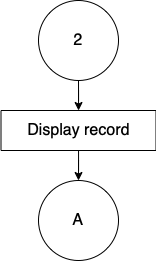

The diagram above was exported from draw.io. Its source (the exported page's mxGraphModel, read from the mxfile embedded in the PNG):
<mxGraphModel dx="901" dy="482" grid="1" gridSize="10" guides="1" tooltips="1" connect="1" arrows="1" fold="1" page="1" pageScale="1" pageWidth="850" pageHeight="1100" math="0" shadow="0">
  <root>
    <mxCell id="WwMXRPDsYwrImQiUKLE5-0" />
    <mxCell id="WwMXRPDsYwrImQiUKLE5-1" parent="WwMXRPDsYwrImQiUKLE5-0" />
    <mxCell id="FGHOFd5njxD9rFRPx1JE-14" value="" style="edgeStyle=orthogonalEdgeStyle;rounded=0;orthogonalLoop=1;jettySize=auto;html=1;fontSize=13;startArrow=none;startFill=0;endArrow=classic;endFill=1;" edge="1" parent="WwMXRPDsYwrImQiUKLE5-1" source="FGHOFd5njxD9rFRPx1JE-1" target="FGHOFd5njxD9rFRPx1JE-4">
      <mxGeometry relative="1" as="geometry" />
    </mxCell>
    <mxCell id="FGHOFd5njxD9rFRPx1JE-1" value="2" style="ellipse;whiteSpace=wrap;html=1;aspect=fixed;fontSize=16;" vertex="1" parent="WwMXRPDsYwrImQiUKLE5-1">
      <mxGeometry x="400" y="40" width="80" height="80" as="geometry" />
    </mxCell>
    <mxCell id="FGHOFd5njxD9rFRPx1JE-16" value="" style="edgeStyle=orthogonalEdgeStyle;rounded=0;orthogonalLoop=1;jettySize=auto;html=1;fontSize=13;startArrow=none;startFill=0;endArrow=classic;endFill=1;" edge="1" parent="WwMXRPDsYwrImQiUKLE5-1" source="FGHOFd5njxD9rFRPx1JE-4" target="FGHOFd5njxD9rFRPx1JE-15">
      <mxGeometry relative="1" as="geometry" />
    </mxCell>
    <mxCell id="FGHOFd5njxD9rFRPx1JE-4" value="&lt;span&gt;Display record&lt;/span&gt;" style="rounded=0;whiteSpace=wrap;html=1;fontSize=16;" vertex="1" parent="WwMXRPDsYwrImQiUKLE5-1">
      <mxGeometry x="362.5" y="150" width="155" height="40" as="geometry" />
    </mxCell>
    <mxCell id="FGHOFd5njxD9rFRPx1JE-15" value="A" style="ellipse;whiteSpace=wrap;html=1;aspect=fixed;fontSize=16;" vertex="1" parent="WwMXRPDsYwrImQiUKLE5-1">
      <mxGeometry x="400" y="220" width="80" height="80" as="geometry" />
    </mxCell>
  </root>
</mxGraphModel>